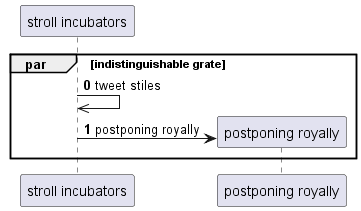

The diagram above was rendered by PlantUML. Its source (embedded in the PNG):
@startuml
participant "stroll incubators" as 0
autonumber 0 1
par indistinguishable grate
0 ->> 0: tweet stiles
create participant "postponing royally" as 1
0 -> 1 : postponing royally
end
@enduml